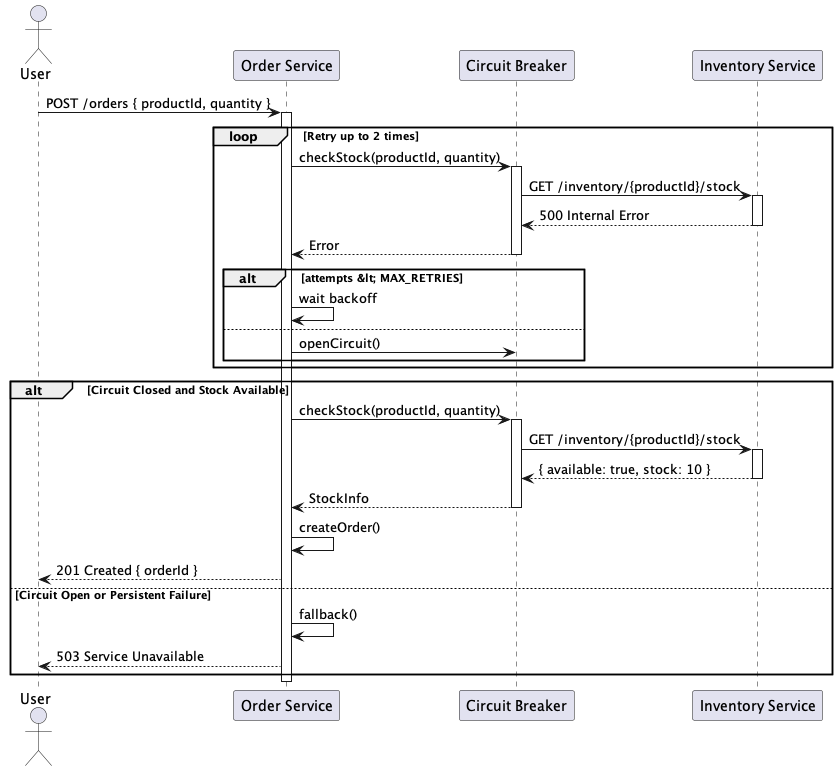

The diagram above was rendered by PlantUML. Its source (embedded in the PNG):
@startuml
actor User
participant "Order Service" as OrderService
participant "Circuit Breaker" as CB
participant "Inventory Service" as InventorySvc

User -> OrderService : POST /orders { productId, quantity }
activate OrderService

loop Retry up to 2 times
    OrderService -> CB : checkStock(productId, quantity)
    activate CB
    CB -> InventorySvc : GET /inventory/{productId}/stock  
    activate InventorySvc
    InventorySvc --> CB : 500 Internal Error  
    deactivate InventorySvc
    CB --> OrderService : Error
    deactivate CB

    alt attempts &lt; MAX_RETRIES
        OrderService -> OrderService : wait backoff
    else
        OrderService -> CB : openCircuit()
    end
end

alt Circuit Closed and Stock Available
    OrderService -> CB : checkStock(productId, quantity)
    activate CB
    CB -> InventorySvc : GET /inventory/{productId}/stock  
    activate InventorySvc
    InventorySvc --> CB : { available: true, stock: 10 }
    deactivate InventorySvc
    CB --> OrderService : StockInfo
    deactivate CB

    OrderService -> OrderService : createOrder()
    OrderService --> User : 201 Created { orderId }
else Circuit Open or Persistent Failure
    OrderService -> OrderService : fallback()
    OrderService --> User : 503 Service Unavailable
end

deactivate OrderService
@enduml